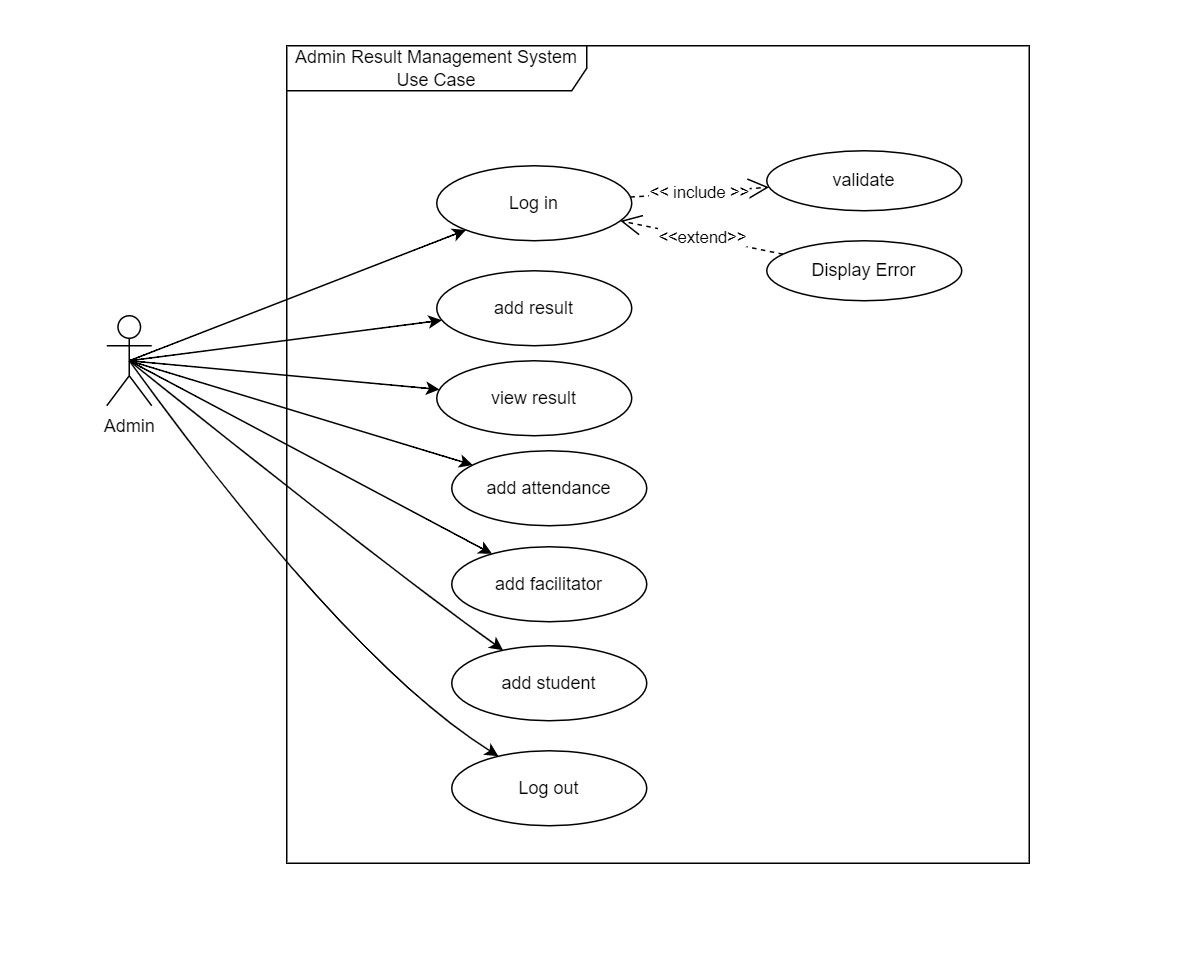

The diagram above was exported from draw.io. Its source (the exported page's mxGraphModel, read from the mxfile embedded in the PNG):
<mxGraphModel dx="821" dy="482" grid="1" gridSize="10" guides="1" tooltips="1" connect="1" arrows="1" fold="1" page="1" pageScale="1" pageWidth="1169" pageHeight="827" math="0" shadow="0">
  <root>
    <mxCell id="0" />
    <mxCell id="1" parent="0" />
    <mxCell id="2_n_xkpBsre0V5kn1wZf-2" value="Admin" style="shape=umlActor;verticalLabelPosition=bottom;verticalAlign=top;html=1;" parent="1" vertex="1">
      <mxGeometry x="130" y="210" width="30" height="60" as="geometry" />
    </mxCell>
    <mxCell id="2_n_xkpBsre0V5kn1wZf-3" value="Log in" style="ellipse;whiteSpace=wrap;html=1;" parent="1" vertex="1">
      <mxGeometry x="350" y="110" width="130" height="50" as="geometry" />
    </mxCell>
    <mxCell id="2_n_xkpBsre0V5kn1wZf-6" value="add result" style="ellipse;whiteSpace=wrap;html=1;" parent="1" vertex="1">
      <mxGeometry x="350" y="180" width="130" height="50" as="geometry" />
    </mxCell>
    <mxCell id="2_n_xkpBsre0V5kn1wZf-7" value="view result" style="ellipse;whiteSpace=wrap;html=1;" parent="1" vertex="1">
      <mxGeometry x="350" y="240" width="130" height="50" as="geometry" />
    </mxCell>
    <mxCell id="2_n_xkpBsre0V5kn1wZf-8" value="add attendance" style="ellipse;whiteSpace=wrap;html=1;" parent="1" vertex="1">
      <mxGeometry x="360" y="300" width="130" height="50" as="geometry" />
    </mxCell>
    <mxCell id="2_n_xkpBsre0V5kn1wZf-9" value="add facilitator" style="ellipse;whiteSpace=wrap;html=1;" parent="1" vertex="1">
      <mxGeometry x="360" y="364" width="130" height="50" as="geometry" />
    </mxCell>
    <mxCell id="2_n_xkpBsre0V5kn1wZf-10" value="add student" style="ellipse;whiteSpace=wrap;html=1;" parent="1" vertex="1">
      <mxGeometry x="360" y="430" width="130" height="50" as="geometry" />
    </mxCell>
    <mxCell id="2_n_xkpBsre0V5kn1wZf-11" value="Log out" style="ellipse;whiteSpace=wrap;html=1;" parent="1" vertex="1">
      <mxGeometry x="360" y="500" width="130" height="50" as="geometry" />
    </mxCell>
    <mxCell id="2_n_xkpBsre0V5kn1wZf-20" value="validate" style="ellipse;whiteSpace=wrap;html=1;" parent="1" vertex="1">
      <mxGeometry x="570" y="100" width="130" height="40" as="geometry" />
    </mxCell>
    <mxCell id="2_n_xkpBsre0V5kn1wZf-21" style="html=1;exitX=0.5;exitY=0.5;exitPerimeter=0;jettySize=auto;orthogonalLoop=1;curved=1;fontColor=#000000;exitDx=0;exitDy=0;strokeColor=#000000;" parent="1" source="2_n_xkpBsre0V5kn1wZf-2" target="2_n_xkpBsre0V5kn1wZf-3" edge="1">
      <mxGeometry relative="1" as="geometry">
        <mxPoint x="160" y="215" as="sourcePoint" />
        <mxPoint x="245" y="205" as="targetPoint" />
        <Array as="points">
          <mxPoint x="300" y="180" />
        </Array>
      </mxGeometry>
    </mxCell>
    <mxCell id="2_n_xkpBsre0V5kn1wZf-22" style="html=1;exitX=0.5;exitY=0.5;exitPerimeter=0;jettySize=auto;orthogonalLoop=1;curved=1;fontColor=#000000;exitDx=0;exitDy=0;strokeColor=#000000;" parent="1" source="2_n_xkpBsre0V5kn1wZf-2" target="2_n_xkpBsre0V5kn1wZf-6" edge="1">
      <mxGeometry relative="1" as="geometry">
        <mxPoint x="205" y="250" as="sourcePoint" />
        <mxPoint x="384.2142114740848" y="164.46594452373233" as="targetPoint" />
      </mxGeometry>
    </mxCell>
    <mxCell id="2_n_xkpBsre0V5kn1wZf-24" style="html=1;exitX=0.5;exitY=0.5;exitPerimeter=0;jettySize=auto;orthogonalLoop=1;curved=1;fontColor=#000000;exitDx=0;exitDy=0;strokeColor=#000000;" parent="1" source="2_n_xkpBsre0V5kn1wZf-2" target="2_n_xkpBsre0V5kn1wZf-7" edge="1">
      <mxGeometry relative="1" as="geometry">
        <mxPoint x="215" y="260" as="sourcePoint" />
        <mxPoint x="374.9355802973889" y="234.5557031345063" as="targetPoint" />
      </mxGeometry>
    </mxCell>
    <mxCell id="2_n_xkpBsre0V5kn1wZf-25" style="html=1;exitX=0.5;exitY=0.5;exitPerimeter=0;jettySize=auto;orthogonalLoop=1;curved=1;fontColor=#000000;exitDx=0;exitDy=0;strokeColor=#000000;" parent="1" source="2_n_xkpBsre0V5kn1wZf-2" target="2_n_xkpBsre0V5kn1wZf-8" edge="1">
      <mxGeometry relative="1" as="geometry">
        <mxPoint x="225" y="270" as="sourcePoint" />
        <mxPoint x="384.9355802973889" y="244.5557031345063" as="targetPoint" />
      </mxGeometry>
    </mxCell>
    <mxCell id="2_n_xkpBsre0V5kn1wZf-26" style="html=1;exitX=0.5;exitY=0.5;exitPerimeter=0;jettySize=auto;orthogonalLoop=1;curved=1;fontColor=#000000;exitDx=0;exitDy=0;strokeColor=#000000;" parent="1" source="2_n_xkpBsre0V5kn1wZf-2" target="2_n_xkpBsre0V5kn1wZf-9" edge="1">
      <mxGeometry relative="1" as="geometry">
        <mxPoint x="235" y="280" as="sourcePoint" />
        <mxPoint x="394.9355802973889" y="254.5557031345063" as="targetPoint" />
      </mxGeometry>
    </mxCell>
    <mxCell id="2_n_xkpBsre0V5kn1wZf-27" style="html=1;exitX=0.5;exitY=0.5;exitPerimeter=0;jettySize=auto;orthogonalLoop=1;curved=1;fontColor=#000000;exitDx=0;exitDy=0;strokeColor=#000000;" parent="1" source="2_n_xkpBsre0V5kn1wZf-2" target="2_n_xkpBsre0V5kn1wZf-10" edge="1">
      <mxGeometry relative="1" as="geometry">
        <mxPoint x="245" y="290" as="sourcePoint" />
        <mxPoint x="404.9355802973889" y="264.5557031345063" as="targetPoint" />
        <Array as="points">
          <mxPoint x="320" y="380" />
        </Array>
      </mxGeometry>
    </mxCell>
    <mxCell id="2_n_xkpBsre0V5kn1wZf-28" style="html=1;exitX=0.5;exitY=0.5;exitPerimeter=0;jettySize=auto;orthogonalLoop=1;curved=1;fontColor=#000000;exitDx=0;exitDy=0;strokeColor=#000000;" parent="1" source="2_n_xkpBsre0V5kn1wZf-2" target="2_n_xkpBsre0V5kn1wZf-11" edge="1">
      <mxGeometry relative="1" as="geometry">
        <mxPoint x="255" y="300" as="sourcePoint" />
        <mxPoint x="414.9355802973889" y="274.5557031345063" as="targetPoint" />
        <Array as="points">
          <mxPoint x="290" y="440" />
        </Array>
      </mxGeometry>
    </mxCell>
    <mxCell id="2_n_xkpBsre0V5kn1wZf-31" value="&amp;lt;&amp;lt; include &amp;gt;&amp;gt;" style="endArrow=open;endSize=12;dashed=1;html=1;fontColor=#000000;strokeColor=#000000;" parent="1" source="2_n_xkpBsre0V5kn1wZf-3" target="2_n_xkpBsre0V5kn1wZf-20" edge="1">
      <mxGeometry width="160" relative="1" as="geometry">
        <mxPoint x="365" y="115" as="sourcePoint" />
        <mxPoint x="492.57359312880726" y="96.7157287525381" as="targetPoint" />
      </mxGeometry>
    </mxCell>
    <mxCell id="2_n_xkpBsre0V5kn1wZf-32" value="Admin Result Management System Use Case" style="shape=umlFrame;whiteSpace=wrap;html=1;strokeWidth=1;fillColor=none;width=200;height=30;fontColor=#000000;strokeColor=#000000;" parent="1" vertex="1">
      <mxGeometry x="250" y="30" width="495" height="545" as="geometry" />
    </mxCell>
    <mxCell id="2_n_xkpBsre0V5kn1wZf-34" value="&amp;lt;&amp;lt;extend&amp;gt;&amp;gt;" style="endArrow=open;endSize=12;dashed=1;html=1;fontColor=#000000;strokeColor=#000000;" parent="1" source="2_n_xkpBsre0V5kn1wZf-35" target="2_n_xkpBsre0V5kn1wZf-3" edge="1">
      <mxGeometry width="160" relative="1" as="geometry">
        <mxPoint x="580" y="180" as="sourcePoint" />
        <mxPoint x="581.5393685320164" y="134.3268612364534" as="targetPoint" />
      </mxGeometry>
    </mxCell>
    <mxCell id="2_n_xkpBsre0V5kn1wZf-35" value="Display Error" style="ellipse;whiteSpace=wrap;html=1;" parent="1" vertex="1">
      <mxGeometry x="570" y="160" width="130" height="40" as="geometry" />
    </mxCell>
  </root>
</mxGraphModel>